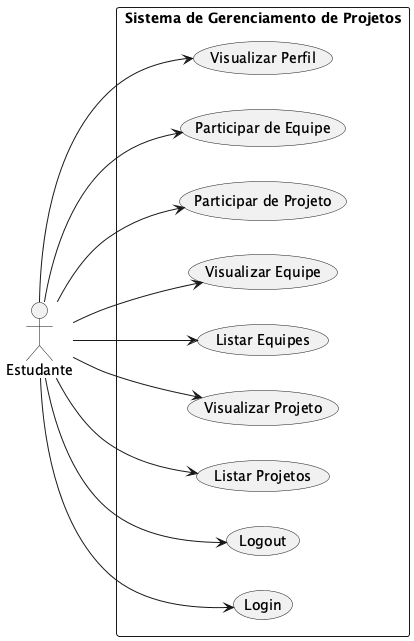

The diagram above was rendered by PlantUML. Its source (embedded in the PNG):
@startuml
left to right direction

actor Estudante

rectangle "Sistema de Gerenciamento de Projetos" {
  usecase "Login"
  usecase "Logout"
  usecase "Listar Projetos"
  usecase "Visualizar Projeto"
  usecase "Listar Equipes"
  usecase "Visualizar Equipe"
  usecase "Participar de Projeto"
  usecase "Participar de Equipe"
  usecase "Visualizar Perfil"
}

Estudante --> "Login"
Estudante --> "Logout"
Estudante --> "Listar Projetos"
Estudante --> "Visualizar Projeto"
Estudante --> "Listar Equipes"
Estudante --> "Visualizar Equipe"
Estudante --> "Participar de Projeto"
Estudante --> "Participar de Equipe"
Estudante --> "Visualizar Perfil"

@enduml